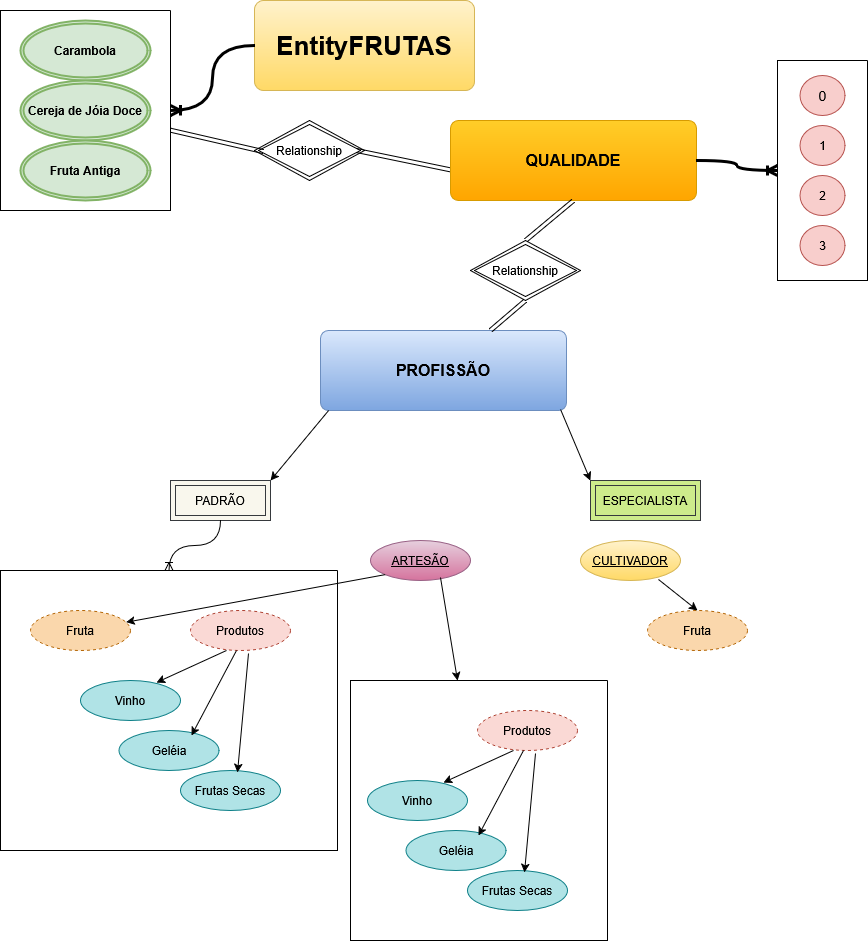

The diagram above was exported from draw.io. Its source (the exported page's mxGraphModel, read from the mxfile embedded in the PNG):
<mxGraphModel dx="1114" dy="572" grid="1" gridSize="10" guides="1" tooltips="1" connect="1" arrows="1" fold="1" page="1" pageScale="1" pageWidth="827" pageHeight="1169" math="0" shadow="0">
  <root>
    <mxCell id="0" />
    <mxCell id="1" parent="0" />
    <mxCell id="qYywDy25DgV_XH8n1qp7-32" value="" style="swimlane;startSize=0;" vertex="1" parent="1">
      <mxGeometry x="50" y="50" width="170" height="200" as="geometry">
        <mxRectangle x="50" y="50" width="50" height="40" as="alternateBounds" />
      </mxGeometry>
    </mxCell>
    <mxCell id="qYywDy25DgV_XH8n1qp7-14" value="Carambola" style="ellipse;shape=doubleEllipse;margin=3;whiteSpace=wrap;html=1;align=center;fontStyle=1;fillColor=#d5e8d4;strokeColor=#82b366;strokeWidth=2;" vertex="1" parent="qYywDy25DgV_XH8n1qp7-32">
      <mxGeometry x="20" y="10" width="130" height="60" as="geometry" />
    </mxCell>
    <mxCell id="qYywDy25DgV_XH8n1qp7-15" value="Cereja de Jóia Doce" style="ellipse;shape=doubleEllipse;margin=3;whiteSpace=wrap;html=1;align=center;fontStyle=1;fillColor=#d5e8d4;strokeColor=#82b366;strokeWidth=2;" vertex="1" parent="qYywDy25DgV_XH8n1qp7-32">
      <mxGeometry x="20" y="70" width="130" height="60" as="geometry" />
    </mxCell>
    <mxCell id="qYywDy25DgV_XH8n1qp7-16" value="Fruta Antiga" style="ellipse;shape=doubleEllipse;margin=3;whiteSpace=wrap;html=1;align=center;fontStyle=1;fillColor=#d5e8d4;strokeColor=#82b366;strokeWidth=2;" vertex="1" parent="qYywDy25DgV_XH8n1qp7-32">
      <mxGeometry x="20" y="130" width="130" height="60" as="geometry" />
    </mxCell>
    <mxCell id="qYywDy25DgV_XH8n1qp7-4" value="&lt;font style=&quot;font-size: 26px;&quot;&gt;&lt;b&gt;EntityFRUTAS&lt;/b&gt;&lt;/font&gt;" style="rounded=1;arcSize=10;whiteSpace=wrap;html=1;align=center;fillColor=#fff2cc;strokeColor=#d6b656;gradientColor=#ffd966;" vertex="1" parent="1">
      <mxGeometry x="304" y="40" width="220" height="90" as="geometry" />
    </mxCell>
    <mxCell id="qYywDy25DgV_XH8n1qp7-7" value="" style="edgeStyle=orthogonalEdgeStyle;fontSize=12;html=1;endArrow=ERoneToMany;rounded=0;exitX=0;exitY=0.5;exitDx=0;exitDy=0;strokeWidth=3;curved=1;entryX=1;entryY=0.5;entryDx=0;entryDy=0;" edge="1" parent="1" source="qYywDy25DgV_XH8n1qp7-4" target="qYywDy25DgV_XH8n1qp7-32">
      <mxGeometry width="100" height="100" relative="1" as="geometry">
        <mxPoint x="400" y="180" as="sourcePoint" />
        <mxPoint x="240" y="155" as="targetPoint" />
      </mxGeometry>
    </mxCell>
    <mxCell id="qYywDy25DgV_XH8n1qp7-20" value="Relationship" style="shape=rhombus;double=1;perimeter=rhombusPerimeter;whiteSpace=wrap;html=1;align=center;" vertex="1" parent="1">
      <mxGeometry x="304" y="160" width="110" height="60" as="geometry" />
    </mxCell>
    <mxCell id="qYywDy25DgV_XH8n1qp7-21" value="" style="shape=link;html=1;rounded=0;exitX=0.927;exitY=0.5;exitDx=0;exitDy=0;entryX=0.012;entryY=0.625;entryDx=0;entryDy=0;entryPerimeter=0;exitPerimeter=0;" edge="1" parent="1" source="qYywDy25DgV_XH8n1qp7-20" target="qYywDy25DgV_XH8n1qp7-24">
      <mxGeometry width="100" relative="1" as="geometry">
        <mxPoint x="410" y="289.5" as="sourcePoint" />
        <mxPoint x="510" y="289.5" as="targetPoint" />
      </mxGeometry>
    </mxCell>
    <mxCell id="qYywDy25DgV_XH8n1qp7-22" value="" style="shape=link;html=1;rounded=0;entryX=0.082;entryY=0.517;entryDx=0;entryDy=0;entryPerimeter=0;" edge="1" parent="1" source="qYywDy25DgV_XH8n1qp7-32" target="qYywDy25DgV_XH8n1qp7-20">
      <mxGeometry width="100" relative="1" as="geometry">
        <mxPoint x="240" y="208" as="sourcePoint" />
        <mxPoint x="300" y="292" as="targetPoint" />
      </mxGeometry>
    </mxCell>
    <mxCell id="qYywDy25DgV_XH8n1qp7-24" value="&lt;b&gt;&lt;font style=&quot;font-size: 16px;&quot;&gt;QUALIDADE&lt;/font&gt;&lt;/b&gt;" style="rounded=1;arcSize=10;whiteSpace=wrap;html=1;align=center;fillColor=#ffcd28;strokeColor=#d79b00;gradientColor=#ffa500;" vertex="1" parent="1">
      <mxGeometry x="500" y="160" width="246" height="80" as="geometry" />
    </mxCell>
    <mxCell id="qYywDy25DgV_XH8n1qp7-26" value="" style="edgeStyle=orthogonalEdgeStyle;fontSize=12;html=1;endArrow=ERoneToMany;rounded=0;exitX=1;exitY=0.5;exitDx=0;exitDy=0;strokeWidth=3;curved=1;entryX=0;entryY=0.5;entryDx=0;entryDy=0;" edge="1" parent="1" source="qYywDy25DgV_XH8n1qp7-24" target="qYywDy25DgV_XH8n1qp7-31">
      <mxGeometry width="100" height="100" relative="1" as="geometry">
        <mxPoint x="746" y="60" as="sourcePoint" />
        <mxPoint x="790" y="207.5" as="targetPoint" />
      </mxGeometry>
    </mxCell>
    <mxCell id="qYywDy25DgV_XH8n1qp7-31" value="" style="swimlane;startSize=0;" vertex="1" parent="1">
      <mxGeometry x="827" y="100" width="90" height="220" as="geometry">
        <mxRectangle x="827" y="100" width="50" height="40" as="alternateBounds" />
      </mxGeometry>
    </mxCell>
    <mxCell id="qYywDy25DgV_XH8n1qp7-27" value="&lt;font style=&quot;font-size: 14px;&quot;&gt;0&lt;/font&gt;" style="ellipse;whiteSpace=wrap;html=1;align=center;fillColor=#f8cecc;strokeColor=#b85450;" vertex="1" parent="qYywDy25DgV_XH8n1qp7-31">
      <mxGeometry x="22.5" y="15" width="45" height="40" as="geometry" />
    </mxCell>
    <mxCell id="qYywDy25DgV_XH8n1qp7-28" value="1" style="ellipse;whiteSpace=wrap;html=1;align=center;fillColor=#f8cecc;strokeColor=#b85450;" vertex="1" parent="qYywDy25DgV_XH8n1qp7-31">
      <mxGeometry x="22.5" y="65" width="45" height="40" as="geometry" />
    </mxCell>
    <mxCell id="qYywDy25DgV_XH8n1qp7-29" value="2" style="ellipse;whiteSpace=wrap;html=1;align=center;fillColor=#f8cecc;strokeColor=#b85450;" vertex="1" parent="qYywDy25DgV_XH8n1qp7-31">
      <mxGeometry x="22.5" y="115" width="45" height="40" as="geometry" />
    </mxCell>
    <mxCell id="qYywDy25DgV_XH8n1qp7-30" value="3" style="ellipse;whiteSpace=wrap;html=1;align=center;fillColor=#f8cecc;strokeColor=#b85450;" vertex="1" parent="qYywDy25DgV_XH8n1qp7-31">
      <mxGeometry x="22.5" y="165" width="45" height="40" as="geometry" />
    </mxCell>
    <mxCell id="qYywDy25DgV_XH8n1qp7-35" value="&lt;font style=&quot;font-size: 16px;&quot;&gt;&lt;b&gt;PROFISSÃO&lt;/b&gt;&lt;/font&gt;" style="rounded=1;arcSize=10;whiteSpace=wrap;html=1;align=center;fillColor=#dae8fc;strokeColor=#6c8ebf;gradientColor=#7ea6e0;" vertex="1" parent="1">
      <mxGeometry x="370" y="370" width="246" height="80" as="geometry" />
    </mxCell>
    <mxCell id="qYywDy25DgV_XH8n1qp7-36" value="Relationship" style="shape=rhombus;double=1;perimeter=rhombusPerimeter;whiteSpace=wrap;html=1;align=center;" vertex="1" parent="1">
      <mxGeometry x="520" y="280" width="110" height="60" as="geometry" />
    </mxCell>
    <mxCell id="qYywDy25DgV_XH8n1qp7-37" value="" style="shape=link;html=1;rounded=0;entryX=0.5;entryY=1;entryDx=0;entryDy=0;exitX=0.5;exitY=0;exitDx=0;exitDy=0;" edge="1" parent="1" source="qYywDy25DgV_XH8n1qp7-36" target="qYywDy25DgV_XH8n1qp7-24">
      <mxGeometry width="100" relative="1" as="geometry">
        <mxPoint x="470" y="290" as="sourcePoint" />
        <mxPoint x="570" y="290" as="targetPoint" />
      </mxGeometry>
    </mxCell>
    <mxCell id="qYywDy25DgV_XH8n1qp7-38" value="" style="shape=link;html=1;rounded=0;exitX=0.5;exitY=1;exitDx=0;exitDy=0;" edge="1" parent="1" source="qYywDy25DgV_XH8n1qp7-36" target="qYywDy25DgV_XH8n1qp7-35">
      <mxGeometry width="100" relative="1" as="geometry">
        <mxPoint x="540" y="300" as="sourcePoint" />
        <mxPoint x="633" y="250" as="targetPoint" />
      </mxGeometry>
    </mxCell>
    <mxCell id="qYywDy25DgV_XH8n1qp7-39" value="" style="swimlane;startSize=0;" vertex="1" parent="1">
      <mxGeometry x="50" y="610" width="337" height="280" as="geometry">
        <mxRectangle x="50" y="610" width="50" height="40" as="alternateBounds" />
      </mxGeometry>
    </mxCell>
    <mxCell id="qYywDy25DgV_XH8n1qp7-48" value="Fruta" style="ellipse;whiteSpace=wrap;html=1;align=center;dashed=1;fillColor=#fad7ac;strokeColor=#b46504;" vertex="1" parent="qYywDy25DgV_XH8n1qp7-39">
      <mxGeometry x="30" y="40" width="100" height="40" as="geometry" />
    </mxCell>
    <mxCell id="qYywDy25DgV_XH8n1qp7-49" value="Produtos" style="ellipse;whiteSpace=wrap;html=1;align=center;dashed=1;fillColor=#fad9d5;strokeColor=#ae4132;" vertex="1" parent="qYywDy25DgV_XH8n1qp7-39">
      <mxGeometry x="190" y="40" width="100" height="40" as="geometry" />
    </mxCell>
    <mxCell id="qYywDy25DgV_XH8n1qp7-52" value="Vinho" style="ellipse;whiteSpace=wrap;html=1;align=center;fillColor=#b0e3e6;strokeColor=#0e8088;" vertex="1" parent="qYywDy25DgV_XH8n1qp7-39">
      <mxGeometry x="80" y="110" width="100" height="40" as="geometry" />
    </mxCell>
    <mxCell id="qYywDy25DgV_XH8n1qp7-53" value="Geléia" style="ellipse;whiteSpace=wrap;html=1;align=center;fillColor=#b0e3e6;strokeColor=#0e8088;" vertex="1" parent="qYywDy25DgV_XH8n1qp7-39">
      <mxGeometry x="118.5" y="160" width="100" height="40" as="geometry" />
    </mxCell>
    <mxCell id="qYywDy25DgV_XH8n1qp7-54" value="Frutas Secas" style="ellipse;whiteSpace=wrap;html=1;align=center;fillColor=#b0e3e6;strokeColor=#0e8088;" vertex="1" parent="qYywDy25DgV_XH8n1qp7-39">
      <mxGeometry x="180" y="200" width="100" height="40" as="geometry" />
    </mxCell>
    <mxCell id="qYywDy25DgV_XH8n1qp7-58" value="" style="endArrow=classic;html=1;rounded=0;exitX=0.36;exitY=1;exitDx=0;exitDy=0;exitPerimeter=0;entryX=0.76;entryY=0.05;entryDx=0;entryDy=0;entryPerimeter=0;" edge="1" parent="qYywDy25DgV_XH8n1qp7-39" source="qYywDy25DgV_XH8n1qp7-49" target="qYywDy25DgV_XH8n1qp7-52">
      <mxGeometry width="50" height="50" relative="1" as="geometry">
        <mxPoint x="260" y="130" as="sourcePoint" />
        <mxPoint x="310" y="80" as="targetPoint" />
      </mxGeometry>
    </mxCell>
    <mxCell id="qYywDy25DgV_XH8n1qp7-59" value="" style="endArrow=classic;html=1;rounded=0;exitX=0.46;exitY=1;exitDx=0;exitDy=0;exitPerimeter=0;entryX=0.725;entryY=0.125;entryDx=0;entryDy=0;entryPerimeter=0;" edge="1" parent="qYywDy25DgV_XH8n1qp7-39" source="qYywDy25DgV_XH8n1qp7-49" target="qYywDy25DgV_XH8n1qp7-53">
      <mxGeometry width="50" height="50" relative="1" as="geometry">
        <mxPoint x="236" y="90" as="sourcePoint" />
        <mxPoint x="175" y="126" as="targetPoint" />
      </mxGeometry>
    </mxCell>
    <mxCell id="qYywDy25DgV_XH8n1qp7-60" value="" style="endArrow=classic;html=1;rounded=0;exitX=0.58;exitY=1.075;exitDx=0;exitDy=0;exitPerimeter=0;entryX=0.57;entryY=0.05;entryDx=0;entryDy=0;entryPerimeter=0;" edge="1" parent="qYywDy25DgV_XH8n1qp7-39" source="qYywDy25DgV_XH8n1qp7-49" target="qYywDy25DgV_XH8n1qp7-54">
      <mxGeometry width="50" height="50" relative="1" as="geometry">
        <mxPoint x="246" y="90" as="sourcePoint" />
        <mxPoint x="230" y="197" as="targetPoint" />
      </mxGeometry>
    </mxCell>
    <mxCell id="qYywDy25DgV_XH8n1qp7-44" value="&lt;div&gt;PADRÃO&lt;/div&gt;" style="shape=ext;margin=3;double=1;whiteSpace=wrap;html=1;align=center;fillColor=#f9f7ed;strokeColor=#36393d;" vertex="1" parent="1">
      <mxGeometry x="220" y="520" width="100" height="40" as="geometry" />
    </mxCell>
    <mxCell id="qYywDy25DgV_XH8n1qp7-45" value="ESPECIALISTA" style="shape=ext;margin=3;double=1;whiteSpace=wrap;html=1;align=center;fillColor=#cdeb8b;strokeColor=#36393d;" vertex="1" parent="1">
      <mxGeometry x="640" y="520" width="110" height="40" as="geometry" />
    </mxCell>
    <mxCell id="qYywDy25DgV_XH8n1qp7-46" value="" style="endArrow=classic;html=1;rounded=0;exitX=0.033;exitY=1;exitDx=0;exitDy=0;exitPerimeter=0;entryX=1;entryY=0;entryDx=0;entryDy=0;" edge="1" parent="1" source="qYywDy25DgV_XH8n1qp7-35" target="qYywDy25DgV_XH8n1qp7-44">
      <mxGeometry width="50" height="50" relative="1" as="geometry">
        <mxPoint x="220" y="460" as="sourcePoint" />
        <mxPoint x="270" y="410" as="targetPoint" />
      </mxGeometry>
    </mxCell>
    <mxCell id="qYywDy25DgV_XH8n1qp7-47" value="" style="endArrow=classic;html=1;rounded=0;exitX=0.976;exitY=0.988;exitDx=0;exitDy=0;entryX=0;entryY=0;entryDx=0;entryDy=0;exitPerimeter=0;" edge="1" parent="1" source="qYywDy25DgV_XH8n1qp7-35" target="qYywDy25DgV_XH8n1qp7-45">
      <mxGeometry width="50" height="50" relative="1" as="geometry">
        <mxPoint x="500" y="530" as="sourcePoint" />
        <mxPoint x="550" y="480" as="targetPoint" />
      </mxGeometry>
    </mxCell>
    <mxCell id="qYywDy25DgV_XH8n1qp7-55" value="" style="edgeStyle=orthogonalEdgeStyle;fontSize=12;html=1;endArrow=ERoneToMany;rounded=0;exitX=0.5;exitY=1;exitDx=0;exitDy=0;entryX=0.5;entryY=0;entryDx=0;entryDy=0;curved=1;" edge="1" parent="1" source="qYywDy25DgV_XH8n1qp7-44" target="qYywDy25DgV_XH8n1qp7-39">
      <mxGeometry width="100" height="100" relative="1" as="geometry">
        <mxPoint x="510" y="740" as="sourcePoint" />
        <mxPoint x="610" y="640" as="targetPoint" />
      </mxGeometry>
    </mxCell>
    <mxCell id="qYywDy25DgV_XH8n1qp7-61" value="CULTIVADOR" style="ellipse;whiteSpace=wrap;html=1;align=center;fontStyle=4;fillColor=#fff2cc;gradientColor=#ffd966;strokeColor=#d6b656;" vertex="1" parent="1">
      <mxGeometry x="630" y="580" width="100" height="40" as="geometry" />
    </mxCell>
    <mxCell id="qYywDy25DgV_XH8n1qp7-62" value="ARTESÃO" style="ellipse;whiteSpace=wrap;html=1;align=center;fontStyle=4;fillColor=#e6d0de;gradientColor=#d5739d;strokeColor=#996185;" vertex="1" parent="1">
      <mxGeometry x="420" y="580" width="100" height="40" as="geometry" />
    </mxCell>
    <mxCell id="qYywDy25DgV_XH8n1qp7-63" value="Fruta" style="ellipse;whiteSpace=wrap;html=1;align=center;dashed=1;fillColor=#fad7ac;strokeColor=#b46504;" vertex="1" parent="1">
      <mxGeometry x="697" y="650" width="100" height="40" as="geometry" />
    </mxCell>
    <mxCell id="qYywDy25DgV_XH8n1qp7-64" value="" style="endArrow=classic;html=1;rounded=0;exitX=0.78;exitY=0.975;exitDx=0;exitDy=0;entryX=0.5;entryY=0;entryDx=0;entryDy=0;exitPerimeter=0;" edge="1" parent="1" source="qYywDy25DgV_XH8n1qp7-61" target="qYywDy25DgV_XH8n1qp7-63">
      <mxGeometry width="50" height="50" relative="1" as="geometry">
        <mxPoint x="490" y="690" as="sourcePoint" />
        <mxPoint x="540" y="640" as="targetPoint" />
      </mxGeometry>
    </mxCell>
    <mxCell id="qYywDy25DgV_XH8n1qp7-65" value="" style="swimlane;startSize=0;" vertex="1" parent="1">
      <mxGeometry x="400" y="720" width="257" height="260" as="geometry">
        <mxRectangle x="400" y="720" width="50" height="40" as="alternateBounds" />
      </mxGeometry>
    </mxCell>
    <mxCell id="qYywDy25DgV_XH8n1qp7-67" value="Produtos" style="ellipse;whiteSpace=wrap;html=1;align=center;dashed=1;fillColor=#fad9d5;strokeColor=#ae4132;" vertex="1" parent="qYywDy25DgV_XH8n1qp7-65">
      <mxGeometry x="127" y="30" width="100" height="40" as="geometry" />
    </mxCell>
    <mxCell id="qYywDy25DgV_XH8n1qp7-68" value="Vinho" style="ellipse;whiteSpace=wrap;html=1;align=center;fillColor=#b0e3e6;strokeColor=#0e8088;" vertex="1" parent="qYywDy25DgV_XH8n1qp7-65">
      <mxGeometry x="17" y="100" width="100" height="40" as="geometry" />
    </mxCell>
    <mxCell id="qYywDy25DgV_XH8n1qp7-69" value="Geléia" style="ellipse;whiteSpace=wrap;html=1;align=center;fillColor=#b0e3e6;strokeColor=#0e8088;" vertex="1" parent="qYywDy25DgV_XH8n1qp7-65">
      <mxGeometry x="55.5" y="150" width="100" height="40" as="geometry" />
    </mxCell>
    <mxCell id="qYywDy25DgV_XH8n1qp7-70" value="Frutas Secas" style="ellipse;whiteSpace=wrap;html=1;align=center;fillColor=#b0e3e6;strokeColor=#0e8088;" vertex="1" parent="qYywDy25DgV_XH8n1qp7-65">
      <mxGeometry x="117" y="190" width="100" height="40" as="geometry" />
    </mxCell>
    <mxCell id="qYywDy25DgV_XH8n1qp7-71" value="" style="endArrow=classic;html=1;rounded=0;exitX=0.36;exitY=1;exitDx=0;exitDy=0;exitPerimeter=0;entryX=0.76;entryY=0.05;entryDx=0;entryDy=0;entryPerimeter=0;" edge="1" parent="qYywDy25DgV_XH8n1qp7-65" source="qYywDy25DgV_XH8n1qp7-67" target="qYywDy25DgV_XH8n1qp7-68">
      <mxGeometry width="50" height="50" relative="1" as="geometry">
        <mxPoint x="197" y="120" as="sourcePoint" />
        <mxPoint x="247" y="70" as="targetPoint" />
      </mxGeometry>
    </mxCell>
    <mxCell id="qYywDy25DgV_XH8n1qp7-72" value="" style="endArrow=classic;html=1;rounded=0;exitX=0.46;exitY=1;exitDx=0;exitDy=0;exitPerimeter=0;entryX=0.725;entryY=0.125;entryDx=0;entryDy=0;entryPerimeter=0;" edge="1" parent="qYywDy25DgV_XH8n1qp7-65" source="qYywDy25DgV_XH8n1qp7-67" target="qYywDy25DgV_XH8n1qp7-69">
      <mxGeometry width="50" height="50" relative="1" as="geometry">
        <mxPoint x="173" y="80" as="sourcePoint" />
        <mxPoint x="112" y="116" as="targetPoint" />
      </mxGeometry>
    </mxCell>
    <mxCell id="qYywDy25DgV_XH8n1qp7-73" value="" style="endArrow=classic;html=1;rounded=0;exitX=0.58;exitY=1.075;exitDx=0;exitDy=0;exitPerimeter=0;entryX=0.57;entryY=0.05;entryDx=0;entryDy=0;entryPerimeter=0;" edge="1" parent="qYywDy25DgV_XH8n1qp7-65" source="qYywDy25DgV_XH8n1qp7-67" target="qYywDy25DgV_XH8n1qp7-70">
      <mxGeometry width="50" height="50" relative="1" as="geometry">
        <mxPoint x="183" y="80" as="sourcePoint" />
        <mxPoint x="167" y="187" as="targetPoint" />
      </mxGeometry>
    </mxCell>
    <mxCell id="qYywDy25DgV_XH8n1qp7-74" value="" style="endArrow=classic;html=1;rounded=0;exitX=0;exitY=1;exitDx=0;exitDy=0;" edge="1" parent="1" source="qYywDy25DgV_XH8n1qp7-62" target="qYywDy25DgV_XH8n1qp7-48">
      <mxGeometry width="50" height="50" relative="1" as="geometry">
        <mxPoint x="490" y="750" as="sourcePoint" />
        <mxPoint x="540" y="700" as="targetPoint" />
      </mxGeometry>
    </mxCell>
    <mxCell id="qYywDy25DgV_XH8n1qp7-75" value="" style="endArrow=classic;html=1;rounded=0;exitX=0.7;exitY=0.925;exitDx=0;exitDy=0;exitPerimeter=0;" edge="1" parent="1" source="qYywDy25DgV_XH8n1qp7-62" target="qYywDy25DgV_XH8n1qp7-65">
      <mxGeometry width="50" height="50" relative="1" as="geometry">
        <mxPoint x="490" y="750" as="sourcePoint" />
        <mxPoint x="540" y="700" as="targetPoint" />
      </mxGeometry>
    </mxCell>
  </root>
</mxGraphModel>